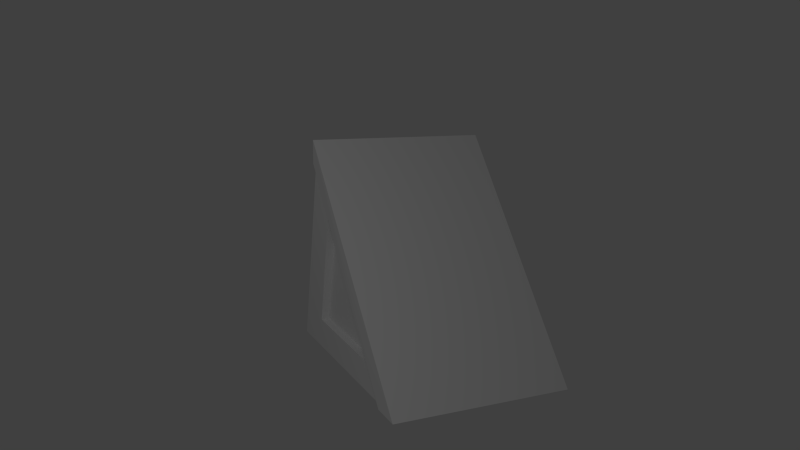 # Source: bouncycrate.blend  (saved by Blender 2.78.0; exported with 4.5.12 LTS)
import bpy
from mathutils import Matrix  # noqa: F401  (used for matrix-valued properties, if any)

bpy.ops.wm.read_factory_settings(use_empty=True)
scene = bpy.context.scene
scene.name = 'Scene'

# ---- collections
col_collection_1 = bpy.data.collections.new('Collection 1'); scene.collection.children.link(col_collection_1)

# ---- materials (node trees are filled in below, after node groups)
mat_material_001 = bpy.data.materials.new('Material.001')
mat_material_001.alpha_threshold = 0.0
mat_material_001.use_transparent_shadow = False
mat_material_001.roughness = 0.5
mat_cratemat = bpy.data.materials.new('CrateMat')
mat_cratemat.alpha_threshold = 0.0
mat_cratemat.use_transparent_shadow = False
mat_cratemat.roughness = 0.5
mat_cratemat.specular_intensity = 0.05652
mat_cratemat.line_color = (0.0, 0.0, 0.0, 1.0)

# ---- material node trees

# ---- world
world_world = bpy.data.worlds.new('World'); scene.world = world_world
world_world.color = (0.05088, 0.05088, 0.05088)
world_world.use_sun_shadow = False
world_world.sun_shadow_jitter_overblur = 0.0
world_world.cycles.sampling_method = 'NONE'
world_world.cycles.sample_map_resolution = 256

# ---- cameras
cam_camera = bpy.data.cameras.new('Camera')
cam_camera.clip_end = 100.0
cam_camera.lens = 35.0
cam_camera.sensor_width = 32.0
cam_camera.sensor_height = 18.0
cam_camera.ortho_scale = 7.314
cam_camera.dof.focus_distance = 0.0
cam_camera.dof.aperture_fstop = 128.0

# ---- lights
light_lamp = bpy.data.lights.new('Lamp', 'POINT')
light_lamp.transmission_factor = 0.0
light_lamp.cutoff_distance = 30.0
light_lamp.energy = 100.0
light_lamp.shadow_buffer_clip_start = 1.001
light_lamp.shadow_soft_size = 1.0
light_lamp.shadow_maximum_resolution = 0.006
light_lamp.use_absolute_resolution = True
light_lamp.cycles.use_multiple_importance_sampling = False

# ---- meshes
me_cube_003 = bpy.data.meshes.new('Cube.003')
me_cube_003.from_pydata([(-1.041, -1.732, -0.9956), (-1.035, -1.931, -0.8385), (-1.055, 0.999, -1.001), (-1.058, 1.205, -0.7807), (1.014, -1.731, -0.9941), (1.02, -1.93, -0.837), (1.0, 1.0, -1.0), (0.9971, 1.206, -0.7793)], [], [(0, 1, 3, 2), (2, 3, 7, 6), (6, 7, 5, 4), (4, 5, 1, 0), (2, 6, 4, 0), (7, 3, 1, 5)])
me_cube_003.materials.append(mat_material_001)
me_cube_003.use_remesh_preserve_volume = False
me_cube_003.use_remesh_preserve_attributes = False
me_cube_003.use_mirror_vertex_groups = False
me_cube_003.update()
me_cube = bpy.data.meshes.new('Cube')
me_cube.from_pydata([(1.0, 1.0, 0.1888), (1.0, -1.0, 0.1888), (-1.0, -1.0, 0.1888), (1.0, -1.0, 2.189), (0.7, 1.0, 0.1888), (0.7, -1.0, 0.1888), (-0.6, -1.0, 0.1884), (0.7, -1.0, 2.189), (1.0, -1.0, 0.4891), (1.0, -1.0, 1.889), (-1.0, -1.0, 0.4891), (-1.0, -1.0, 1.889), (0.7, -1.0, 1.889), (0.7, -1.0, 0.4891), (-0.6, -1.0, 1.889), (-0.6, -1.0, 0.4887), (1.0, 0.63, 0.1888), (1.0, -0.63, 0.1888), (-1.0, -0.63, 0.1888), (-1.0, 0.63, 0.1888), (0.7, -0.63, 0.1888), (0.7, 0.63, 0.1888), (-0.6, -0.63, 0.1884), (-0.6, 0.63, 0.1884), (1.0, 0.63, 0.4891), (1.0, -0.63, 0.4891), (-1.0, -0.63, 0.4891), (-1.0, 0.63, 0.4891), (0.7, -0.9009, 1.889), (0.7, -0.9009, 0.4891), (-0.6, -0.9009, 1.889), (-0.6, -0.9009, 0.4887), (0.7, -0.63, 0.288), (0.7, 0.63, 0.288), (-0.6, -0.63, 0.2877), (-0.6, 0.63, 0.2877), (0.9009, 0.63, 0.4891), (0.9009, -0.63, 0.4891), (-0.9009, -0.63, 0.4891), (-0.9009, 0.63, 0.4891), (0.7, -0.9558, 2.189), (-0.6, -1.0, 2.182), (1.0, -0.6508, 1.889), (1.0, -0.944, 2.189), (-0.4276, -1.0, 2.188), (1.0, -0.63, 1.868), (0.9009, -0.63, 1.864), (-1.0, -0.7297, 1.889), (-1.0, -1.0, 2.165), (1.0, 0.63, 0.5798), (1.0, 0.7187, 0.4891), (0.9009, 0.63, 0.5758), (-0.9009, 0.63, 0.5031), (-0.9009, -0.63, 1.791), (-1.0, 0.6399, 0.4891), (-1.0, 0.63, 0.4991), (-1.0, -0.63, 1.787), (0.7, 1.0, 0.1894), (1.0, 1.0, 0.2015), (0.6828, 1.0, 0.1887), (-0.6, 0.9497, 0.1884), (-1.0, 0.9336, 0.1888)], [], [(22, 6, 2, 18), (14, 41, 48, 11), (17, 1, 5, 20), (20, 5, 6, 22), (9, 3, 7, 12), (12, 7, 44, 41, 14), (17, 25, 8, 1), (25, 45, 42, 9, 8), (6, 15, 10, 2), (15, 14, 11, 10), (19, 27, 54, 61), (27, 55, 54), (1, 8, 13, 5), (8, 9, 12, 13), (5, 13, 15, 6), (21, 20, 32, 33), (13, 12, 28, 29), (23, 22, 18, 19), (11, 48, 47), (0, 16, 21, 4), (16, 17, 20, 21), (4, 21, 23, 60, 59), (0, 58, 50, 24, 16), (16, 24, 25, 17), (2, 10, 26, 18), (18, 26, 27, 19), (10, 11, 47, 56, 26), (27, 26, 38, 39), (29, 28, 30, 31), (33, 32, 34, 35), (36, 51, 46, 37), (38, 53, 52, 39), (20, 22, 34, 32), (29, 31, 15, 13), (25, 24, 36, 37), (31, 30, 14, 15), (35, 34, 22, 23), (33, 35, 23, 21), (12, 14, 30, 28), (58, 57, 59, 60, 61, 54, 55, 52, 53, 56, 47, 48, 41, 44, 40, 43, 42, 45, 46, 51, 49, 50), (52, 55, 27, 39), (56, 53, 38, 26), (42, 43, 3, 9), (61, 60, 23, 19), (46, 45, 25, 37), (49, 51, 36, 24), (40, 44, 7), (50, 49, 24), (43, 40, 7, 3), (59, 57, 4), (57, 58, 0, 4)])
_uv = me_cube.uv_layers.new(name='UVMap')
_uv.uv.foreach_set('vector', [0.8302, 0.6521, 0.8303, 0.5985, 0.8882, 0.5987, 0.8881, 0.6523, 0.2352, 0.047, 0.235, 0.004617, 0.2929, 0.006773, 0.2931, 0.04678, 0.5985, 0.6514, 0.5987, 0.5978, 0.6421, 0.598, 0.642, 0.6515, 0.642, 0.6515, 0.6421, 0.598, 0.8303, 0.5985, 0.8302, 0.6521, 0.003527, 0.04767, 0.003394, 0.004282, 0.04683, 0.004149, 0.04696, 0.04754, 0.04696, 0.04754, 0.04683, 0.004149, 0.2101, 0.003687, 0.235, 0.004617, 0.2352, 0.047, 0.05696, 0.3013, 0.05709, 0.3448, 0.003527, 0.345, 0.003394, 0.3015, 0.05709, 0.3448, 0.05771, 0.5444, 0.0547, 0.5475, 0.004149, 0.5477, 0.003527, 0.345, 0.2359, 0.2932, 0.2358, 0.2497, 0.2937, 0.2495, 0.2938, 0.2929, 0.2358, 0.2497, 0.2352, 0.047, 0.2931, 0.04678, 0.2937, 0.2495, 0.5903, 0.05696, 0.5468, 0.05709, 0.5468, 0.05566, 0.5902, 0.013, 0.5468, 0.05709, 0.5454, 0.0571, 0.5468, 0.05566, 0.004282, 0.2938, 0.004148, 0.2504, 0.04758, 0.2502, 0.04771, 0.2937, 0.004148, 0.2504, 0.003527, 0.04767, 0.04696, 0.04754, 0.04758, 0.2502, 0.04771, 0.2937, 0.04758, 0.2502, 0.2358, 0.2497, 0.2359, 0.2932, 0.9094, 0.7929, 0.91, 0.9753, 0.8956, 0.9753, 0.895, 0.7929, 0.01836, 0.5979, 0.01774, 0.8006, 0.003394, 0.8005, 0.004015, 0.5978, 0.8296, 0.8345, 0.8302, 0.6521, 0.8881, 0.6523, 0.8875, 0.8347, 0.3449, 0.2937, 0.3049, 0.2938, 0.3448, 0.2546, 0.5978, 0.8874, 0.598, 0.8338, 0.6414, 0.8339, 0.6413, 0.8875, 0.598, 0.8338, 0.5985, 0.6514, 0.642, 0.6515, 0.6414, 0.8339, 0.6413, 0.8875, 0.6414, 0.8339, 0.8296, 0.8345, 0.8295, 0.8808, 0.6438, 0.8875, 0.2929, 0.3006, 0.2929, 0.3025, 0.2524, 0.3442, 0.2395, 0.3443, 0.2394, 0.3008, 0.2394, 0.3008, 0.2395, 0.3443, 0.05709, 0.3448, 0.05696, 0.3013, 0.591, 0.2929, 0.5476, 0.2931, 0.5474, 0.2395, 0.5909, 0.2394, 0.5909, 0.2394, 0.5474, 0.2395, 0.5468, 0.05709, 0.5903, 0.05696, 0.5476, 0.2931, 0.3449, 0.2937, 0.3448, 0.2546, 0.3595, 0.2401, 0.5474, 0.2395, 0.06784, 0.9898, 0.06728, 0.8074, 0.08163, 0.8073, 0.08218, 0.9898, 0.3012, 0.801, 0.3006, 0.5984, 0.4888, 0.5978, 0.4894, 0.8005, 0.1114, 0.8079, 0.2938, 0.8084, 0.2932, 0.9966, 0.1108, 0.9961, 0.2932, 0.5978, 0.2932, 0.6104, 0.1114, 0.7974, 0.1108, 0.5984, 0.9759, 0.09059, 0.9764, 0.2791, 0.7935, 0.09318, 0.7934, 0.09114, 0.9751, 0.4028, 0.9746, 0.591, 0.9602, 0.591, 0.9608, 0.4028, 0.9317, 0.5979, 0.9311, 0.7861, 0.9168, 0.786, 0.9174, 0.5978, 0.5905, 0.8073, 0.591, 0.9898, 0.5767, 0.9898, 0.5761, 0.8074, 0.5469, 0.5978, 0.5475, 0.8005, 0.5332, 0.8006, 0.5326, 0.5979, 0.003993, 0.9898, 0.003433, 0.8074, 0.0178, 0.8073, 0.01836, 0.9898, 0.9607, 0.7861, 0.9602, 0.5979, 0.9746, 0.5978, 0.9751, 0.786, 0.9534, 0.4028, 0.9529, 0.591, 0.9385, 0.591, 0.9391, 0.4028, 0.0, 0.0, 0.0, 0.0, 0.0, 0.0, 0.0, 0.0, 0.0, 0.0, 0.0, 0.0, 0.0, 0.0, 0.0, 0.0, 0.0, 0.0, 0.0, 0.0, 0.0, 0.0, 0.0, 0.0, 0.0, 0.0, 0.0, 0.0, 0.0, 0.0, 0.0, 0.0, 0.0, 0.0, 0.0, 0.0, 0.0, 0.0, 0.0, 0.0, 0.0, 0.0, 0.0, 0.0, 0.02577, 0.7985, 0.04011, 0.7991, 0.04012, 0.8005, 0.02577, 0.8006, 0.06733, 0.6126, 0.08167, 0.612, 0.08225, 0.8005, 0.06791, 0.8006, 0.0547, 0.5475, 0.01239, 0.591, 0.004282, 0.591, 0.004149, 0.5477, 0.8874, 0.8786, 0.8295, 0.8808, 0.8296, 0.8345, 0.8875, 0.8347, 0.5904, 0.7969, 0.5761, 0.7974, 0.5767, 0.5978, 0.591, 0.5979, 0.5549, 0.7874, 0.5693, 0.788, 0.5693, 0.8005, 0.5549, 0.8006, 0.605, 0.3441, 0.5981, 0.5073, 0.5986, 0.344, 0.2524, 0.3442, 0.2395, 0.3574, 0.2395, 0.3443, 0.6068, 0.3006, 0.605, 0.3441, 0.5986, 0.344, 0.5987, 0.3006, 0.5903, 0.3465, 0.5902, 0.344, 0.5903, 0.344, 0.5902, 0.344, 0.5883, 0.3006, 0.5902, 0.3006, 0.5903, 0.344])
me_cube.materials.append(mat_cratemat)
me_cube.use_remesh_preserve_volume = False
me_cube.use_remesh_preserve_attributes = False
me_cube.use_mirror_vertex_groups = False
me_cube.update()

# ---- objects
ob_cube = bpy.data.objects.new('Cube', me_cube_003)
ob_cratelod1 = bpy.data.objects.new('CrateLOD1', me_cube)
ob_lamp = bpy.data.objects.new('Lamp', light_lamp)
ob_camera = bpy.data.objects.new('Camera', cam_camera)

# ---- transforms, parenting, visibility, modifiers, constraints
ob_cube.location = (0.06517, -1.37, 2.503)
ob_cube.rotation_euler = (-0.8011, 0.004413, -0.03153)
ob_cube.lineart.crease_threshold = 0.0
ob_cratelod1.location = (0.0, -2.289, 0.8962)
ob_cratelod1.lock_rotations_4d = False
ob_cratelod1.empty_display_type = 'ARROWS'
ob_cratelod1.lineart.crease_threshold = 0.0
ob_lamp.location = (4.076, 1.005, 5.904)
ob_lamp.rotation_euler = (0.6503, 0.05522, 1.866)
ob_lamp.lock_rotations_4d = False
ob_lamp.empty_display_type = 'ARROWS'
ob_lamp.color = (0.0, 0.0, 0.0, 0.0)
ob_lamp.lineart.crease_threshold = 0.0
ob_camera.location = (4.836, 5.063, 5.344)
ob_camera.rotation_euler = (7.546, -0.0827, -3.65)
ob_camera.lock_rotations_4d = False
ob_camera.empty_display_type = 'ARROWS'
ob_camera.color = (0.0, 0.0, 0.0, 0.0)
ob_camera.display_type = 'WIRE'
ob_camera.lineart.crease_threshold = 0.0

# ---- collection membership
col_collection_1.objects.link(ob_cube)
col_collection_1.objects.link(ob_cratelod1)
col_collection_1.objects.link(ob_lamp)
col_collection_1.objects.link(ob_camera)

# ---- scene / render settings (as saved in the file)
scene.camera = ob_camera
scene.frame_start = 1; scene.frame_end = 250; scene.frame_set(1)
scene.render.engine = 'BLENDER_EEVEE_NEXT'
scene.render.image_settings.color_mode = 'RGB'
scene.render.image_settings.compression = 90
scene.render.dither_intensity = 0.0
scene.render.bake_margin = 2
scene.render.bake_bias = 0.0
scene.cycles.use_denoising = False
scene.cycles.samples = 10
scene.cycles.sampling_pattern = 'TABULATED_SOBOL'
scene.cycles.light_sampling_threshold = 0.0
scene.cycles.use_adaptive_sampling = False
scene.cycles.use_light_tree = False
scene.cycles.blur_glossy = 0.0
scene.cycles.volume_bounces = 1
scene.cycles.pixel_filter_type = 'GAUSSIAN'
scene.cycles.sample_clamp_indirect = 0.0
scene.view_settings.view_transform = 'Standard'
bpy.context.view_layer.update()
